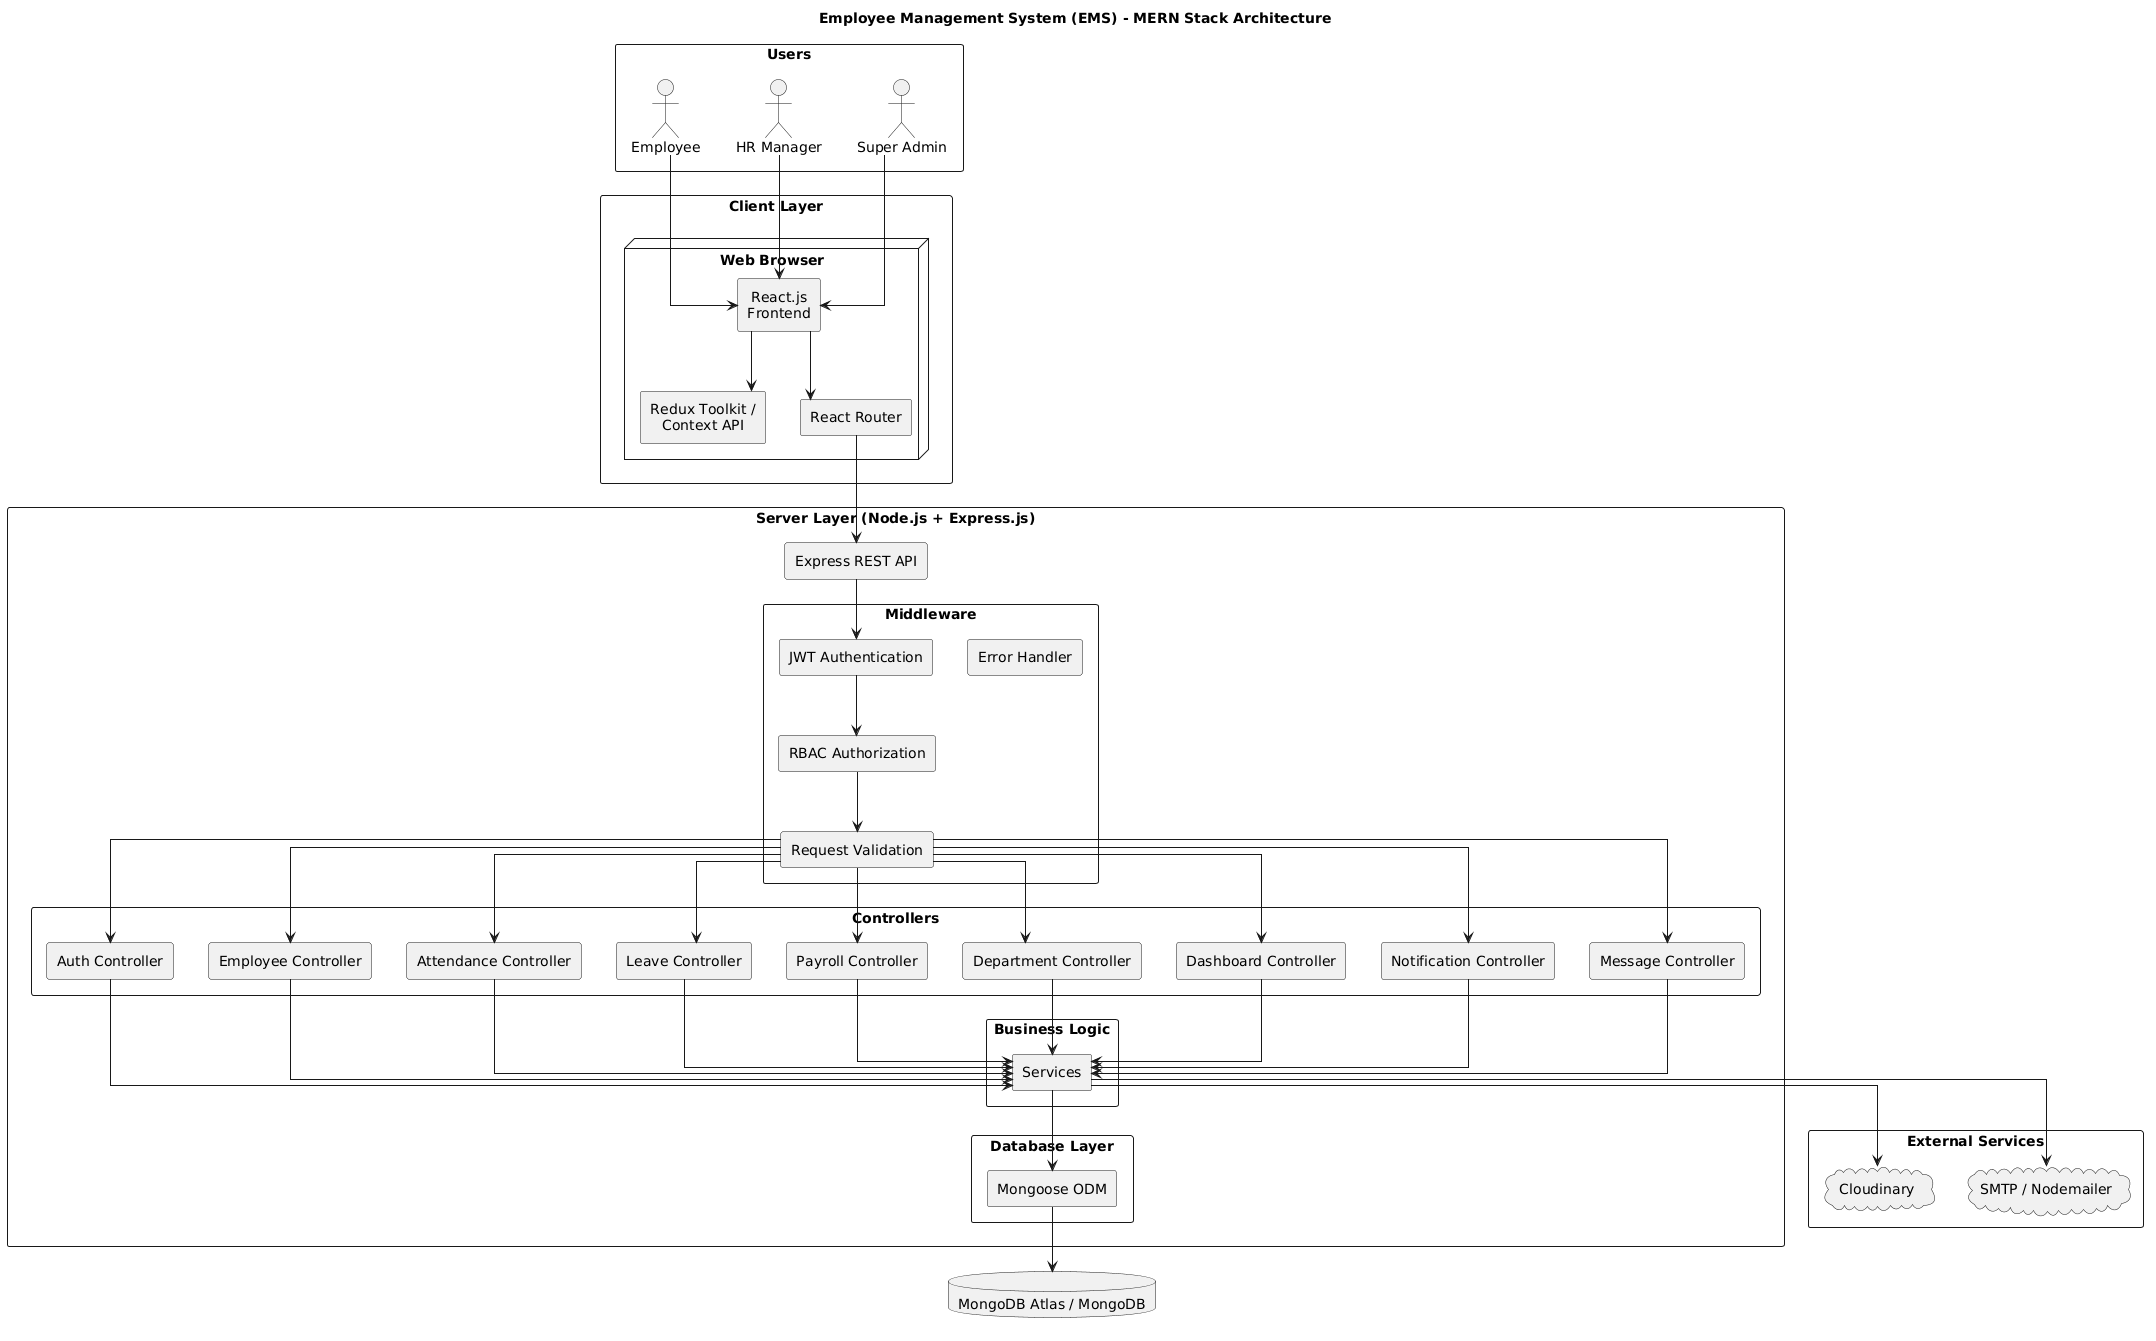

The diagram above was rendered by PlantUML. Its source (embedded in the PNG):
@startuml
title Employee Management System (EMS) - MERN Stack Architecture

skinparam shadowing false
skinparam componentStyle rectangle
skinparam packageStyle rectangle
skinparam linetype ortho
skinparam defaultTextAlignment center

top to bottom direction

'====================================================
' USERS
'====================================================

package "Users" {
    actor Employee
    actor "HR Manager" as HR
    actor "Super Admin" as Admin
}

'====================================================
' CLIENT LAYER
'====================================================

package "Client Layer" {

    node "Web Browser" {

        component "React.js\nFrontend" as React

        component "Redux Toolkit /\nContext API" as Redux

        component "React Router" as Router

    }

}

'====================================================
' SERVER LAYER
'====================================================

package "Server Layer (Node.js + Express.js)" {

    component "Express REST API" as API

    package "Middleware" {

        component "JWT Authentication" as JWT

        component "RBAC Authorization" as RBAC

        component "Request Validation" as Validation

        component "Error Handler"

    }

    package "Controllers" {

        component "Auth Controller"

        component "Employee Controller"

        component "Attendance Controller"

        component "Leave Controller"

        component "Payroll Controller"

        component "Department Controller"

        component "Dashboard Controller"

        component "Notification Controller"

        component "Message Controller"

    }

    package "Business Logic" {

        component "Services"

    }

    package "Database Layer" {

        component "Mongoose ODM"

    }

}

'====================================================
' DATABASE
'====================================================

database "MongoDB Atlas / MongoDB" as Mongo

'====================================================
' EXTERNAL SERVICES
'====================================================

package "External Services" {

cloud "Cloudinary" as Cloudinary

cloud "SMTP / Nodemailer" as SMTP

}

'====================================================
' FLOW
'====================================================

Employee --> React
HR --> React
Admin --> React

React --> Redux
React --> Router

Router --> API

API --> JWT
JWT --> RBAC
RBAC --> Validation
Validation --> "Auth Controller"
Validation --> "Employee Controller"
Validation --> "Attendance Controller"
Validation --> "Leave Controller"
Validation --> "Payroll Controller"
Validation --> "Department Controller"
Validation --> "Dashboard Controller"
Validation --> "Notification Controller"
Validation --> "Message Controller"

"Auth Controller" --> Services
"Employee Controller" --> Services
"Attendance Controller" --> Services
"Leave Controller" --> Services
"Payroll Controller" --> Services
"Department Controller" --> Services
"Dashboard Controller" --> Services
"Notification Controller" --> Services
"Message Controller" --> Services

Services --> "Mongoose ODM"

"Mongoose ODM" --> Mongo

Services --> Cloudinary
Services --> SMTP
@enduml